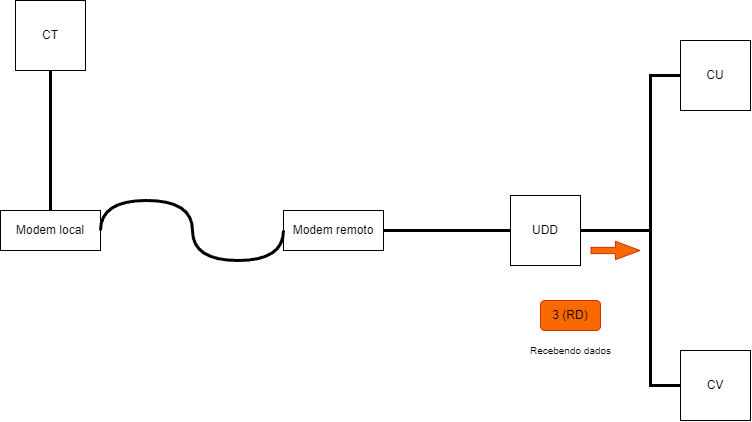

The diagram above was exported from draw.io. Its source (the exported page's mxGraphModel, read from the mxfile embedded in the PNG):
<mxGraphModel dx="1131" dy="1069" grid="1" gridSize="10" guides="1" tooltips="1" connect="1" arrows="1" fold="1" page="1" pageScale="1" pageWidth="827" pageHeight="1169" math="0" shadow="0">
  <root>
    <mxCell id="0" />
    <mxCell id="1" parent="0" />
    <mxCell id="N0B7f1GQi4oO9jO1ZdyZ-91" value="CT" style="whiteSpace=wrap;html=1;aspect=fixed;" vertex="1" parent="1">
      <mxGeometry x="65" y="90" width="70" height="70" as="geometry" />
    </mxCell>
    <mxCell id="N0B7f1GQi4oO9jO1ZdyZ-92" value="UDD" style="whiteSpace=wrap;html=1;aspect=fixed;" vertex="1" parent="1">
      <mxGeometry x="560" y="285" width="70" height="70" as="geometry" />
    </mxCell>
    <mxCell id="N0B7f1GQi4oO9jO1ZdyZ-93" value="CU" style="whiteSpace=wrap;html=1;aspect=fixed;" vertex="1" parent="1">
      <mxGeometry x="730" y="130" width="70" height="70" as="geometry" />
    </mxCell>
    <mxCell id="N0B7f1GQi4oO9jO1ZdyZ-94" value="CV" style="whiteSpace=wrap;html=1;aspect=fixed;" vertex="1" parent="1">
      <mxGeometry x="730" y="440" width="70" height="70" as="geometry" />
    </mxCell>
    <mxCell id="N0B7f1GQi4oO9jO1ZdyZ-95" value="" style="endArrow=none;html=1;rounded=0;exitX=0.5;exitY=1;exitDx=0;exitDy=0;entryX=0.5;entryY=0;entryDx=0;entryDy=0;strokeWidth=3;" edge="1" parent="1" source="N0B7f1GQi4oO9jO1ZdyZ-91" target="N0B7f1GQi4oO9jO1ZdyZ-99">
      <mxGeometry width="50" height="50" relative="1" as="geometry">
        <mxPoint x="400" y="370" as="sourcePoint" />
        <mxPoint x="190" y="315" as="targetPoint" />
      </mxGeometry>
    </mxCell>
    <mxCell id="N0B7f1GQi4oO9jO1ZdyZ-96" value="" style="endArrow=none;html=1;rounded=0;exitX=0;exitY=0.5;exitDx=0;exitDy=0;entryX=1;entryY=0.5;entryDx=0;entryDy=0;strokeWidth=3;" edge="1" parent="1" source="N0B7f1GQi4oO9jO1ZdyZ-92" target="N0B7f1GQi4oO9jO1ZdyZ-100">
      <mxGeometry width="50" height="50" relative="1" as="geometry">
        <mxPoint x="404" y="330" as="sourcePoint" />
        <mxPoint x="430" y="315" as="targetPoint" />
      </mxGeometry>
    </mxCell>
    <mxCell id="N0B7f1GQi4oO9jO1ZdyZ-97" value="" style="endArrow=none;html=1;rounded=0;exitX=0;exitY=0.5;exitDx=0;exitDy=0;entryX=1;entryY=0.5;entryDx=0;entryDy=0;strokeWidth=3;" edge="1" parent="1" source="N0B7f1GQi4oO9jO1ZdyZ-93" target="N0B7f1GQi4oO9jO1ZdyZ-92">
      <mxGeometry width="50" height="50" relative="1" as="geometry">
        <mxPoint x="570" y="330" as="sourcePoint" />
        <mxPoint x="484" y="330" as="targetPoint" />
        <Array as="points">
          <mxPoint x="700" y="165" />
          <mxPoint x="700" y="320" />
        </Array>
      </mxGeometry>
    </mxCell>
    <mxCell id="N0B7f1GQi4oO9jO1ZdyZ-98" value="" style="endArrow=none;html=1;rounded=0;exitX=0;exitY=0.5;exitDx=0;exitDy=0;entryX=1;entryY=0.5;entryDx=0;entryDy=0;strokeWidth=3;" edge="1" parent="1" source="N0B7f1GQi4oO9jO1ZdyZ-94" target="N0B7f1GQi4oO9jO1ZdyZ-92">
      <mxGeometry width="50" height="50" relative="1" as="geometry">
        <mxPoint x="580" y="340" as="sourcePoint" />
        <mxPoint x="494" y="340" as="targetPoint" />
        <Array as="points">
          <mxPoint x="700" y="475" />
          <mxPoint x="700" y="320" />
        </Array>
      </mxGeometry>
    </mxCell>
    <mxCell id="N0B7f1GQi4oO9jO1ZdyZ-99" value="Modem local&lt;br&gt;" style="rounded=0;whiteSpace=wrap;html=1;" vertex="1" parent="1">
      <mxGeometry x="50" y="300" width="100" height="40" as="geometry" />
    </mxCell>
    <mxCell id="N0B7f1GQi4oO9jO1ZdyZ-100" value="Modem remoto&lt;br&gt;" style="rounded=0;whiteSpace=wrap;html=1;" vertex="1" parent="1">
      <mxGeometry x="333" y="300" width="100" height="40" as="geometry" />
    </mxCell>
    <mxCell id="N0B7f1GQi4oO9jO1ZdyZ-101" value="" style="shape=flexArrow;endArrow=classic;html=1;rounded=0;width=6.290322580645161;endSize=7.8596774193548375;endWidth=11.082206035379812;fillColor=#fa6800;strokeColor=#C73500;" edge="1" parent="1">
      <mxGeometry width="50" height="50" relative="1" as="geometry">
        <mxPoint x="640" y="339.99999999999994" as="sourcePoint" />
        <mxPoint x="690" y="339.99999999999994" as="targetPoint" />
      </mxGeometry>
    </mxCell>
    <mxCell id="N0B7f1GQi4oO9jO1ZdyZ-102" value="3 (RD)" style="rounded=1;whiteSpace=wrap;html=1;fillColor=#fa6800;fontColor=#000000;strokeColor=#C73500;" vertex="1" parent="1">
      <mxGeometry x="590" y="390" width="60" height="30" as="geometry" />
    </mxCell>
    <mxCell id="N0B7f1GQi4oO9jO1ZdyZ-103" value="&lt;font style=&quot;font-size: 10px;&quot;&gt;Recebendo dados&lt;br&gt;&lt;/font&gt;" style="text;html=1;align=center;verticalAlign=middle;resizable=0;points=[];autosize=1;strokeColor=none;fillColor=none;" vertex="1" parent="1">
      <mxGeometry x="570" y="425" width="100" height="30" as="geometry" />
    </mxCell>
    <mxCell id="N0B7f1GQi4oO9jO1ZdyZ-104" value="" style="endArrow=none;html=1;rounded=0;exitX=0;exitY=0.5;exitDx=0;exitDy=0;entryX=1;entryY=0.5;entryDx=0;entryDy=0;strokeWidth=3;edgeStyle=orthogonalEdgeStyle;curved=1;" edge="1" parent="1" source="N0B7f1GQi4oO9jO1ZdyZ-100" target="N0B7f1GQi4oO9jO1ZdyZ-99">
      <mxGeometry width="50" height="50" relative="1" as="geometry">
        <mxPoint x="110" y="170" as="sourcePoint" />
        <mxPoint x="110" y="310" as="targetPoint" />
        <Array as="points">
          <mxPoint x="333" y="350" />
          <mxPoint x="242" y="350" />
          <mxPoint x="242" y="290" />
          <mxPoint x="150" y="290" />
        </Array>
      </mxGeometry>
    </mxCell>
  </root>
</mxGraphModel>